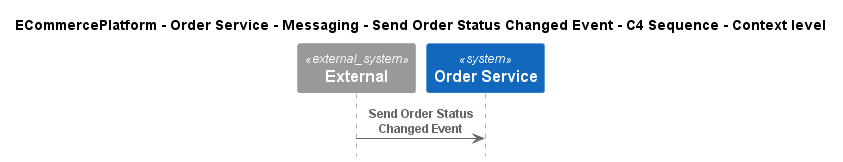

The diagram above was rendered by PlantUML. Its source (embedded in the PNG):
@startuml
!include ..\..\..\..\..\..\..\.c4s\C4_Sequence.puml

title ECommercePlatform - Order Service - Messaging - Send Order Status Changed Event - C4 Sequence - Context level

System_Ext(C4InterFlow.SoftwareSystems.ExternalSystem, "External", "")
System(ECommercePlatform.SoftwareSystems.OrderService, "Order Service", "")

Rel(C4InterFlow.SoftwareSystems.ExternalSystem, ECommercePlatform.SoftwareSystems.OrderService, "Send Order Status Changed Event")


@enduml